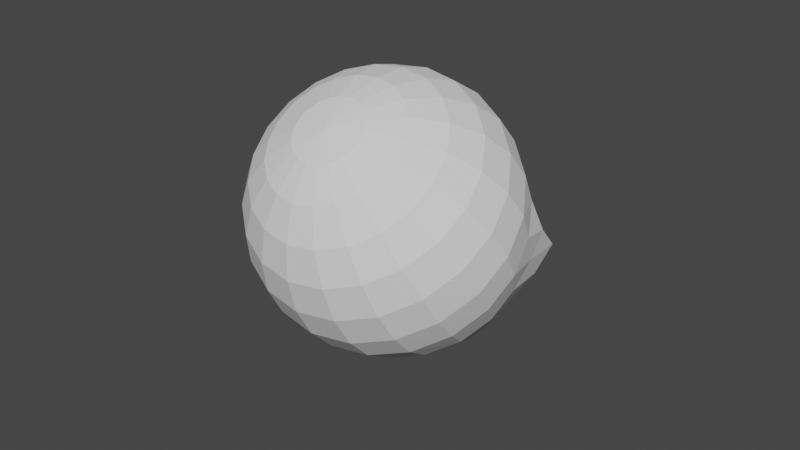 # Source: Octopus_Body.blend  (saved by Blender 2.92.15; exported with 4.5.12 LTS)
import bpy
from mathutils import Matrix  # noqa: F401  (used for matrix-valued properties, if any)

bpy.ops.wm.read_factory_settings(use_empty=True)
scene = bpy.context.scene
scene.name = 'Scene'

# ---- collections
col_collection = bpy.data.collections.new('Collection'); scene.collection.children.link(col_collection)

# ---- world
world_world = bpy.data.worlds.new('World'); scene.world = world_world
world_world.use_nodes = True; world_world.node_tree.nodes.clear()
_N = world_world.node_tree.nodes; _L = world_world.node_tree.links
n0 = _N.new('ShaderNodeOutputWorld'); n0.name = 'World Output'; n0.location = (300, 300)
n1 = _N.new('ShaderNodeBackground'); n1.name = 'Background'; n1.location = (10, 300)
n1.inputs[0].default_value = (0.05088, 0.05088, 0.05088, 1.0)
_L.new(n1.outputs[0], n0.inputs[0])
n0.is_active_output = True
world_world.color = (0.05088, 0.05088, 0.05088)
world_world.use_sun_shadow = False
world_world.sun_shadow_jitter_overblur = 0.0

# ---- meshes
me_sphere = bpy.data.meshes.new('Sphere')
me_sphere.from_pydata([(-2.148e-09, 0.6919, -0.8035), (0.07998, 0.2462, 0.9659), (0.1545, 0.4755, 0.866), (0.2185, 0.6725, 0.7071), (0.2676, 0.8233, 0.5002), (0.2985, 0.9105, 0.2633), (0.309, 0.9272, 0.01316), (0.2986, 0.8763, -0.2354), (0.2925, 0.7703, -0.4979), (0.2538, 0.6333, -0.7903), (0.1619, 0.478, -1.076), (0.07998, 0.2934, -1.294), (0.1521, 0.2094, 0.9659), (0.2939, 0.4045, 0.866), (0.4156, 0.5721, 0.7071), (0.509, 0.6984, 0.5012), (0.5678, 0.7664, 0.2672), (0.5878, 0.7728, 0.02), (0.584, 0.7219, -0.2259), (0.6196, 0.6258, -0.4861), (0.5419, 0.5703, -0.7711), (0.3227, 0.3957, -1.069), (0.1521, 0.2531, -1.292), (0.2094, 0.1521, 0.9659), (0.4045, 0.2939, 0.866), (0.5721, 0.4156, 0.7071), (0.7006, 0.5062, 0.5016), (0.7815, 0.5506, 0.2683), (0.809, 0.548, 0.02197), (0.7966, 0.5039, -0.2235), (0.8352, 0.4347, -0.4851), (0.7737, 0.4903, -0.8152), (0.4438, 0.2823, -1.067), (0.2094, 0.1945, -1.291), (-3.704e-07, 2.691e-07, 1.0), (0.2462, 0.07998, 0.9659), (0.4755, 0.1545, 0.866), (0.6725, 0.2185, 0.7071), (0.8236, 0.2661, 0.5008), (0.9186, 0.2856, 0.266), (0.9511, 0.2766, 0.01792), (0.9186, 0.2444, -0.2289), (0.868, 0.2031, -0.4917), (0.7897, 0.2224, -0.7743), (0.4971, 0.1475, -1.07), (0.2462, 0.1236, -1.292), (0.2588, 3.767e-07, 0.9659), (0.5, 4.512e-07, 0.866), (0.7071, 3.469e-07, 0.7071), (0.866, -2.411e-05, 0.5), (0.9659, -0.005406, 0.2618), (1.0, -0.01846, 0.01021), (0.9659, -0.03494, -0.2395), (0.866, -0.04388, -0.5031), (0.7129, -0.03154, -0.7945), (0.5008, 0.004126, -1.077), (0.2588, 0.04713, -1.294), (0.2462, -0.07998, 0.9659), (0.4755, -0.1545, 0.866), (0.6725, -0.2185, 0.7071), (0.8236, -0.2676, 0.5), (0.9186, -0.2988, 0.259), (0.9511, -0.3145, 0.003004), (0.9186, -0.3138, -0.2503), (0.8236, -0.2884, -0.5159), (0.6725, -0.2291, -0.8061), (0.4755, -0.1371, -1.084), (0.2462, -0.0278, -1.297), (0.2094, -0.1521, 0.9659), (0.4045, -0.2939, 0.866), (0.5721, -0.4156, 0.7071), (0.7006, -0.509, 0.5), (0.7815, -0.5678, 0.2588), (0.809, -0.5878, 1.07e-06), (0.7815, -0.5704, -0.2574), (0.7006, -0.5119, -0.5258), (0.5721, -0.4078, -0.8163), (0.4045, -0.2634, -1.091), (0.2094, -0.09433, -1.3), (0.1521, -0.2094, 0.9659), (0.2939, -0.4045, 0.866), (0.4156, -0.5721, 0.7071), (0.509, -0.7006, 0.5), (0.5678, -0.7814, 0.2588), (0.5878, -0.809, 7.55e-08), (0.5678, -0.7814, -0.2588), (0.509, -0.6946, -0.5307), (0.4156, -0.5517, -0.8232), (0.2939, -0.3634, -1.097), (0.1521, -0.1463, -1.303), (0.07998, -0.2462, 0.9659), (0.1545, -0.4755, 0.866), (0.2185, -0.6725, 0.7071), (0.2676, -0.8236, 0.5), (0.2985, -0.9186, 0.2588), (0.309, -0.9511, 7.55e-08), (0.2985, -0.9186, -0.2588), (0.2676, -0.8167, -0.5313), (0.2185, -0.6464, -0.8264), (0.1545, -0.4274, -1.101), (0.07998, -0.1787, -1.305), (-1.603e-08, -0.2588, 0.9659), (1.181e-07, -0.5, 0.866), (1.377e-08, -0.7071, 0.7071), (-3.093e-08, -0.866, 0.5), (-3.093e-08, -0.9659, 0.2588), (-1.126e-09, -1.0, 7.55e-08), (-3.093e-08, -0.9659, -0.2588), (-3.212e-08, -0.859, -0.5313), (-6.529e-08, -0.6804, -0.8267), (4.722e-09, -0.4482, -1.103), (-1.425e-08, -0.1882, -1.307), (-0.07998, -0.2462, 0.9659), (-0.1545, -0.4755, 0.866), (-0.2185, -0.6725, 0.7071), (-0.2676, -0.8236, 0.5), (-0.2985, -0.9186, 0.2588), (-0.309, -0.9511, 7.55e-08), (-0.2985, -0.9186, -0.2588), (-0.2676, -0.8167, -0.5313), (-0.2185, -0.6464, -0.8264), (-0.1545, -0.4274, -1.101), (-0.07998, -0.1787, -1.305), (-0.1521, -0.2094, 0.9659), (-0.2939, -0.4045, 0.866), (-0.4156, -0.5721, 0.7071), (-0.509, -0.7006, 0.5), (-0.5678, -0.7815, 0.2588), (-0.5878, -0.809, 7.55e-08), (-0.5678, -0.7815, -0.2588), (-0.509, -0.6946, -0.5307), (-0.4156, -0.5517, -0.8232), (-0.2939, -0.3634, -1.097), (-0.1521, -0.1463, -1.303), (-0.2094, -0.1521, 0.9659), (-0.4045, -0.2939, 0.866), (-0.5721, -0.4156, 0.7071), (-0.7006, -0.509, 0.5), (-0.7815, -0.5678, 0.2588), (-0.809, -0.5878, 1.07e-06), (-0.7815, -0.5704, -0.2574), (-0.7006, -0.5119, -0.5258), (-0.5721, -0.4078, -0.8163), (-0.4045, -0.2634, -1.091), (-0.2094, -0.09433, -1.3), (-1.49e-08, 0.07395, -1.384), (-0.2462, -0.07998, 0.9659), (-0.4755, -0.1545, 0.866), (-0.6725, -0.2185, 0.7071), (-0.8236, -0.2676, 0.5), (-0.9187, -0.2988, 0.259), (-0.9511, -0.3145, 0.003004), (-0.9187, -0.3138, -0.2503), (-0.8236, -0.2884, -0.5159), (-0.6725, -0.2291, -0.8061), (-0.4755, -0.1371, -1.084), (-0.2462, -0.0278, -1.297), (-0.2588, 3.767e-07, 0.9659), (-0.5, 2.575e-07, 0.866), (-0.7071, 3.618e-07, 0.7071), (-0.866, -2.414e-05, 0.5), (-0.9659, -0.005406, 0.2618), (-1.0, -0.01846, 0.01021), (-0.9659, -0.03494, -0.2395), (-0.866, -0.04388, -0.5031), (-0.7129, -0.03154, -0.7945), (-0.5008, 0.004126, -1.077), (-0.2588, 0.04713, -1.294), (-0.2462, 0.07998, 0.9659), (-0.4755, 0.1545, 0.866), (-0.6725, 0.2185, 0.7071), (-0.8236, 0.2661, 0.5008), (-0.9187, 0.2856, 0.266), (-0.9511, 0.2766, 0.01792), (-0.9187, 0.2444, -0.2289), (-0.868, 0.2031, -0.4917), (-0.7897, 0.2224, -0.7743), (-0.4971, 0.1475, -1.07), (-0.2462, 0.1236, -1.292), (-0.2094, 0.1521, 0.9659), (-0.4045, 0.2939, 0.866), (-0.5721, 0.4156, 0.7071), (-0.7006, 0.5062, 0.5016), (-0.7815, 0.5506, 0.2683), (-0.809, 0.548, 0.02197), (-0.7966, 0.5039, -0.2235), (-0.8352, 0.4347, -0.4851), (-0.7737, 0.4903, -0.8152), (-0.4438, 0.2823, -1.067), (-0.2094, 0.1945, -1.291), (-0.1521, 0.2094, 0.9659), (-0.2939, 0.4045, 0.866), (-0.4156, 0.5721, 0.7071), (-0.509, 0.6984, 0.5012), (-0.5678, 0.7664, 0.2672), (-0.5878, 0.7728, 0.02), (-0.584, 0.7219, -0.2259), (-0.6196, 0.6258, -0.4861), (-0.5419, 0.5703, -0.7711), (-0.3227, 0.3957, -1.069), (-0.1521, 0.2531, -1.292), (-0.07998, 0.2462, 0.9659), (-0.1545, 0.4755, 0.866), (-0.2185, 0.6725, 0.7071), (-0.2676, 0.8233, 0.5002), (-0.2985, 0.9105, 0.2633), (-0.309, 0.9272, 0.01316), (-0.2986, 0.8763, -0.2354), (-0.2925, 0.7703, -0.4979), (-0.2538, 0.6333, -0.7903), (-0.1619, 0.478, -1.076), (-0.07998, 0.2934, -1.294), (-8.577e-09, 0.2588, 0.9659), (-9.053e-08, 0.5, 0.866), (-1.603e-08, 0.7071, 0.7071), (-3.093e-08, 0.866, 0.5), (-1.126e-09, 0.9644, 0.2596), (-3.093e-08, 0.9904, 0.005282), (-1.126e-09, 0.944, -0.2467), (-3.211e-08, 0.838, -0.5119), (-5.474e-08, 0.5161, -1.083), (-2.17e-08, 0.3112, -1.297)], [], [(218, 217, 6, 7), (215, 214, 3, 4), (221, 220, 10, 11), (212, 34, 1), (219, 218, 7, 8), (216, 215, 4, 5), (145, 221, 11), (213, 212, 1, 2), (0, 219, 8, 9), (217, 216, 5, 6), (214, 213, 2, 3), (220, 0, 9, 10), (5, 4, 15, 16), (145, 11, 22), (2, 1, 12, 13), (9, 8, 19, 20), (6, 5, 16, 17), (3, 2, 13, 14), (10, 9, 20, 21), (7, 6, 17, 18), (4, 3, 14, 15), (11, 10, 21, 22), (1, 34, 12), (8, 7, 18, 19), (15, 14, 25, 26), (22, 21, 32, 33), (12, 34, 23), (19, 18, 29, 30), (16, 15, 26, 27), (145, 22, 33), (13, 12, 23, 24), (20, 19, 30, 31), (17, 16, 27, 28), (14, 13, 24, 25), (21, 20, 31, 32), (18, 17, 28, 29), (28, 27, 39, 40), (25, 24, 36, 37), (32, 31, 43, 44), (29, 28, 40, 41), (26, 25, 37, 38), (33, 32, 44, 45), (23, 34, 35), (30, 29, 41, 42), (27, 26, 38, 39), (145, 33, 45), (24, 23, 35, 36), (31, 30, 42, 43), (39, 38, 49, 50), (145, 45, 56), (36, 35, 46, 47), (43, 42, 53, 54), (40, 39, 50, 51), (37, 36, 47, 48), (44, 43, 54, 55), (41, 40, 51, 52), (38, 37, 48, 49), (45, 44, 55, 56), (35, 34, 46), (42, 41, 52, 53), (52, 51, 62, 63), (49, 48, 59, 60), (56, 55, 66, 67), (46, 34, 57), (53, 52, 63, 64), (50, 49, 60, 61), (145, 56, 67), (47, 46, 57, 58), (54, 53, 64, 65), (51, 50, 61, 62), (48, 47, 58, 59), (55, 54, 65, 66), (62, 61, 72, 73), (59, 58, 69, 70), (66, 65, 76, 77), (63, 62, 73, 74), (60, 59, 70, 71), (67, 66, 77, 78), (57, 34, 68), (64, 63, 74, 75), (61, 60, 71, 72), (145, 67, 78), (58, 57, 68, 69), (65, 64, 75, 76), (75, 74, 85, 86), (72, 71, 82, 83), (145, 78, 89), (69, 68, 79, 80), (76, 75, 86, 87), (73, 72, 83, 84), (70, 69, 80, 81), (77, 76, 87, 88), (74, 73, 84, 85), (71, 70, 81, 82), (78, 77, 88, 89), (68, 34, 79), (85, 84, 95, 96), (82, 81, 92, 93), (89, 88, 99, 100), (79, 34, 90), (86, 85, 96, 97), (83, 82, 93, 94), (145, 89, 100), (80, 79, 90, 91), (87, 86, 97, 98), (84, 83, 94, 95), (81, 80, 91, 92), (88, 87, 98, 99), (98, 97, 108, 109), (95, 94, 105, 106), (92, 91, 102, 103), (99, 98, 109, 110), (96, 95, 106, 107), (93, 92, 103, 104), (100, 99, 110, 111), (90, 34, 101), (97, 96, 107, 108), (94, 93, 104, 105), (145, 100, 111), (91, 90, 101, 102), (101, 34, 112), (108, 107, 118, 119), (105, 104, 115, 116), (145, 111, 122), (102, 101, 112, 113), (109, 108, 119, 120), (106, 105, 116, 117), (103, 102, 113, 114), (110, 109, 120, 121), (107, 106, 117, 118), (104, 103, 114, 115), (111, 110, 121, 122), (121, 120, 131, 132), (118, 117, 128, 129), (115, 114, 125, 126), (122, 121, 132, 133), (112, 34, 123), (119, 118, 129, 130), (116, 115, 126, 127), (145, 122, 133), (113, 112, 123, 124), (120, 119, 130, 131), (117, 116, 127, 128), (114, 113, 124, 125), (124, 123, 134, 135), (131, 130, 141, 142), (128, 127, 138, 139), (125, 124, 135, 136), (132, 131, 142, 143), (129, 128, 139, 140), (126, 125, 136, 137), (133, 132, 143, 144), (123, 34, 134), (130, 129, 140, 141), (127, 126, 137, 138), (145, 133, 144), (144, 143, 155, 156), (134, 34, 146), (141, 140, 152, 153), (138, 137, 149, 150), (145, 144, 156), (135, 134, 146, 147), (142, 141, 153, 154), (139, 138, 150, 151), (136, 135, 147, 148), (143, 142, 154, 155), (140, 139, 151, 152), (137, 136, 148, 149), (148, 147, 158, 159), (155, 154, 165, 166), (152, 151, 162, 163), (149, 148, 159, 160), (156, 155, 166, 167), (146, 34, 157), (153, 152, 163, 164), (150, 149, 160, 161), (145, 156, 167), (147, 146, 157, 158), (154, 153, 164, 165), (151, 150, 161, 162), (145, 167, 178), (158, 157, 168, 169), (165, 164, 175, 176), (162, 161, 172, 173), (159, 158, 169, 170), (166, 165, 176, 177), (163, 162, 173, 174), (160, 159, 170, 171), (167, 166, 177, 178), (157, 34, 168), (164, 163, 174, 175), (161, 160, 171, 172), (171, 170, 181, 182), (178, 177, 188, 189), (168, 34, 179), (175, 174, 185, 186), (172, 171, 182, 183), (145, 178, 189), (169, 168, 179, 180), (176, 175, 186, 187), (173, 172, 183, 184), (170, 169, 180, 181), (177, 176, 187, 188), (174, 173, 184, 185), (181, 180, 191, 192), (188, 187, 198, 199), (185, 184, 195, 196), (182, 181, 192, 193), (189, 188, 199, 200), (179, 34, 190), (186, 185, 196, 197), (183, 182, 193, 194), (145, 189, 200), (180, 179, 190, 191), (187, 186, 197, 198), (184, 183, 194, 195), (194, 193, 204, 205), (145, 200, 211), (191, 190, 201, 202), (198, 197, 208, 209), (195, 194, 205, 206), (192, 191, 202, 203), (199, 198, 209, 210), (196, 195, 206, 207), (193, 192, 203, 204), (200, 199, 210, 211), (190, 34, 201), (197, 196, 207, 208), (204, 203, 214, 215), (211, 210, 220, 221), (201, 34, 212), (208, 207, 218, 219), (205, 204, 215, 216), (145, 211, 221), (202, 201, 212, 213), (209, 208, 219, 0), (206, 205, 216, 217), (203, 202, 213, 214), (210, 209, 0, 220), (207, 206, 217, 218)])
_uv = me_sphere.uv_layers.new(name='UVMap')
_uv.uv.foreach_set('vector', [0.75, 0.4167, 0.75, 0.5, 0.7, 0.5, 0.7, 0.4167, 0.75, 0.6667, 0.75, 0.75, 0.7, 0.75, 0.7, 0.6667, 0.75, 0.08333, 0.75, 0.1667, 0.7, 0.1667, 0.7, 0.08333, 0.75, 0.9167, 0.725, 1.0, 0.7, 0.9167, 0.75, 0.3333, 0.75, 0.4167, 0.7, 0.4167, 0.7, 0.3333, 0.75, 0.5833, 0.75, 0.6667, 0.7, 0.6667, 0.7, 0.5833, 0.725, 0.0, 0.75, 0.08333, 0.7, 0.08333, 0.75, 0.8333, 0.75, 0.9167, 0.7, 0.9167, 0.7, 0.8333, 0.75, 0.25, 0.75, 0.3333, 0.7, 0.3333, 0.7, 0.25, 0.75, 0.5, 0.75, 0.5833, 0.7, 0.5833, 0.7, 0.5, 0.75, 0.75, 0.75, 0.8333, 0.7, 0.8333, 0.7, 0.75, 0.75, 0.1667, 0.75, 0.25, 0.7, 0.25, 0.7, 0.1667, 0.7, 0.5833, 0.7, 0.6667, 0.65, 0.6667, 0.65, 0.5833, 0.675, 0.0, 0.7, 0.08333, 0.65, 0.08333, 0.7, 0.8333, 0.7, 0.9167, 0.65, 0.9167, 0.65, 0.8333, 0.7, 0.25, 0.7, 0.3333, 0.65, 0.3333, 0.65, 0.25, 0.7, 0.5, 0.7, 0.5833, 0.65, 0.5833, 0.65, 0.5, 0.7, 0.75, 0.7, 0.8333, 0.65, 0.8333, 0.65, 0.75, 0.7, 0.1667, 0.7, 0.25, 0.65, 0.25, 0.65, 0.1667, 0.7, 0.4167, 0.7, 0.5, 0.65, 0.5, 0.65, 0.4167, 0.7, 0.6667, 0.7, 0.75, 0.65, 0.75, 0.65, 0.6667, 0.7, 0.08333, 0.7, 0.1667, 0.65, 0.1667, 0.65, 0.08333, 0.7, 0.9167, 0.675, 1.0, 0.65, 0.9167, 0.7, 0.3333, 0.7, 0.4167, 0.65, 0.4167, 0.65, 0.3333, 0.65, 0.6667, 0.65, 0.75, 0.6, 0.75, 0.6, 0.6667, 0.65, 0.08333, 0.65, 0.1667, 0.6, 0.1667, 0.6, 0.08333, 0.65, 0.9167, 0.625, 1.0, 0.6, 0.9167, 0.65, 0.3333, 0.65, 0.4167, 0.6, 0.4167, 0.6, 0.3333, 0.65, 0.5833, 0.65, 0.6667, 0.6, 0.6667, 0.6, 0.5833, 0.625, 0.0, 0.65, 0.08333, 0.6, 0.08333, 0.65, 0.8333, 0.65, 0.9167, 0.6, 0.9167, 0.6, 0.8333, 0.65, 0.25, 0.65, 0.3333, 0.6, 0.3333, 0.6, 0.25, 0.65, 0.5, 0.65, 0.5833, 0.6, 0.5833, 0.6, 0.5, 0.65, 0.75, 0.65, 0.8333, 0.6, 0.8333, 0.6, 0.75, 0.65, 0.1667, 0.65, 0.25, 0.6, 0.25, 0.6, 0.1667, 0.65, 0.4167, 0.65, 0.5, 0.6, 0.5, 0.6, 0.4167, 0.6, 0.5, 0.6, 0.5833, 0.55, 0.5833, 0.55, 0.5, 0.6, 0.75, 0.6, 0.8333, 0.55, 0.8333, 0.55, 0.75, 0.6, 0.1667, 0.6, 0.25, 0.55, 0.25, 0.55, 0.1667, 0.6, 0.4167, 0.6, 0.5, 0.55, 0.5, 0.55, 0.4167, 0.6, 0.6667, 0.6, 0.75, 0.55, 0.75, 0.55, 0.6667, 0.6, 0.08333, 0.6, 0.1667, 0.55, 0.1667, 0.55, 0.08333, 0.6, 0.9167, 0.575, 1.0, 0.55, 0.9167, 0.6, 0.3333, 0.6, 0.4167, 0.55, 0.4167, 0.55, 0.3333, 0.6, 0.5833, 0.6, 0.6667, 0.55, 0.6667, 0.55, 0.5833, 0.575, 0.0, 0.6, 0.08333, 0.55, 0.08333, 0.6, 0.8333, 0.6, 0.9167, 0.55, 0.9167, 0.55, 0.8333, 0.6, 0.25, 0.6, 0.3333, 0.55, 0.3333, 0.55, 0.25, 0.55, 0.5833, 0.55, 0.6667, 0.5, 0.6667, 0.5, 0.5833, 0.525, 0.0, 0.55, 0.08333, 0.5, 0.08333, 0.55, 0.8333, 0.55, 0.9167, 0.5, 0.9167, 0.5, 0.8333, 0.55, 0.25, 0.55, 0.3333, 0.5, 0.3333, 0.5, 0.25, 0.55, 0.5, 0.55, 0.5833, 0.5, 0.5833, 0.5, 0.5, 0.55, 0.75, 0.55, 0.8333, 0.5, 0.8333, 0.5, 0.75, 0.55, 0.1667, 0.55, 0.25, 0.5, 0.25, 0.5, 0.1667, 0.55, 0.4167, 0.55, 0.5, 0.5, 0.5, 0.5, 0.4167, 0.55, 0.6667, 0.55, 0.75, 0.5, 0.75, 0.5, 0.6667, 0.55, 0.08333, 0.55, 0.1667, 0.5, 0.1667, 0.5, 0.08333, 0.55, 0.9167, 0.525, 1.0, 0.5, 0.9167, 0.55, 0.3333, 0.55, 0.4167, 0.5, 0.4167, 0.5, 0.3333, 0.5, 0.4167, 0.5, 0.5, 0.45, 0.5, 0.45, 0.4167, 0.5, 0.6667, 0.5, 0.75, 0.45, 0.75, 0.45, 0.6667, 0.5, 0.08333, 0.5, 0.1667, 0.45, 0.1667, 0.45, 0.08333, 0.5, 0.9167, 0.475, 1.0, 0.45, 0.9167, 0.5, 0.3333, 0.5, 0.4167, 0.45, 0.4167, 0.45, 0.3333, 0.5, 0.5833, 0.5, 0.6667, 0.45, 0.6667, 0.45, 0.5833, 0.475, 0.0, 0.5, 0.08333, 0.45, 0.08333, 0.5, 0.8333, 0.5, 0.9167, 0.45, 0.9167, 0.45, 0.8333, 0.5, 0.25, 0.5, 0.3333, 0.45, 0.3333, 0.45, 0.25, 0.5, 0.5, 0.5, 0.5833, 0.45, 0.5833, 0.45, 0.5, 0.5, 0.75, 0.5, 0.8333, 0.45, 0.8333, 0.45, 0.75, 0.5, 0.1667, 0.5, 0.25, 0.45, 0.25, 0.45, 0.1667, 0.45, 0.5, 0.45, 0.5833, 0.4, 0.5833, 0.4, 0.5, 0.45, 0.75, 0.45, 0.8333, 0.4, 0.8333, 0.4, 0.75, 0.45, 0.1667, 0.45, 0.25, 0.4, 0.25, 0.4, 0.1667, 0.45, 0.4167, 0.45, 0.5, 0.4, 0.5, 0.4, 0.4167, 0.45, 0.6667, 0.45, 0.75, 0.4, 0.75, 0.4, 0.6667, 0.45, 0.08333, 0.45, 0.1667, 0.4, 0.1667, 0.4, 0.08333, 0.45, 0.9167, 0.425, 1.0, 0.4, 0.9167, 0.45, 0.3333, 0.45, 0.4167, 0.4, 0.4167, 0.4, 0.3333, 0.45, 0.5833, 0.45, 0.6667, 0.4, 0.6667, 0.4, 0.5833, 0.425, 0.0, 0.45, 0.08333, 0.4, 0.08333, 0.45, 0.8333, 0.45, 0.9167, 0.4, 0.9167, 0.4, 0.8333, 0.45, 0.25, 0.45, 0.3333, 0.4, 0.3333, 0.4, 0.25, 0.4, 0.3333, 0.4, 0.4167, 0.35, 0.4167, 0.35, 0.3333, 0.4, 0.5833, 0.4, 0.6667, 0.35, 0.6667, 0.35, 0.5833, 0.375, 0.0, 0.4, 0.08333, 0.35, 0.08333, 0.4, 0.8333, 0.4, 0.9167, 0.35, 0.9167, 0.35, 0.8333, 0.4, 0.25, 0.4, 0.3333, 0.35, 0.3333, 0.35, 0.25, 0.4, 0.5, 0.4, 0.5833, 0.35, 0.5833, 0.35, 0.5, 0.4, 0.75, 0.4, 0.8333, 0.35, 0.8333, 0.35, 0.75, 0.4, 0.1667, 0.4, 0.25, 0.35, 0.25, 0.35, 0.1667, 0.4, 0.4167, 0.4, 0.5, 0.35, 0.5, 0.35, 0.4167, 0.4, 0.6667, 0.4, 0.75, 0.35, 0.75, 0.35, 0.6667, 0.4, 0.08333, 0.4, 0.1667, 0.35, 0.1667, 0.35, 0.08333, 0.4, 0.9167, 0.375, 1.0, 0.35, 0.9167, 0.35, 0.4167, 0.35, 0.5, 0.3, 0.5, 0.3, 0.4167, 0.35, 0.6667, 0.35, 0.75, 0.3, 0.75, 0.3, 0.6667, 0.35, 0.08333, 0.35, 0.1667, 0.3, 0.1667, 0.3, 0.08333, 0.35, 0.9167, 0.325, 1.0, 0.3, 0.9167, 0.35, 0.3333, 0.35, 0.4167, 0.3, 0.4167, 0.3, 0.3333, 0.35, 0.5833, 0.35, 0.6667, 0.3, 0.6667, 0.3, 0.5833, 0.325, 0.0, 0.35, 0.08333, 0.3, 0.08333, 0.35, 0.8333, 0.35, 0.9167, 0.3, 0.9167, 0.3, 0.8333, 0.35, 0.25, 0.35, 0.3333, 0.3, 0.3333, 0.3, 0.25, 0.35, 0.5, 0.35, 0.5833, 0.3, 0.5833, 0.3, 0.5, 0.35, 0.75, 0.35, 0.8333, 0.3, 0.8333, 0.3, 0.75, 0.35, 0.1667, 0.35, 0.25, 0.3, 0.25, 0.3, 0.1667, 0.3, 0.25, 0.3, 0.3333, 0.25, 0.3333, 0.25, 0.25, 0.3, 0.5, 0.3, 0.5833, 0.25, 0.5833, 0.25, 0.5, 0.3, 0.75, 0.3, 0.8333, 0.25, 0.8333, 0.25, 0.75, 0.3, 0.1667, 0.3, 0.25, 0.25, 0.25, 0.25, 0.1667, 0.3, 0.4167, 0.3, 0.5, 0.25, 0.5, 0.25, 0.4167, 0.3, 0.6667, 0.3, 0.75, 0.25, 0.75, 0.25, 0.6667, 0.3, 0.08333, 0.3, 0.1667, 0.25, 0.1667, 0.25, 0.08333, 0.3, 0.9167, 0.275, 1.0, 0.25, 0.9167, 0.3, 0.3333, 0.3, 0.4167, 0.25, 0.4167, 0.25, 0.3333, 0.3, 0.5833, 0.3, 0.6667, 0.25, 0.6667, 0.25, 0.5833, 0.275, 0.0, 0.3, 0.08333, 0.25, 0.08333, 0.3, 0.8333, 0.3, 0.9167, 0.25, 0.9167, 0.25, 0.8333, 0.25, 0.9167, 0.225, 1.0, 0.2, 0.9167, 0.25, 0.3333, 0.25, 0.4167, 0.2, 0.4167, 0.2, 0.3333, 0.25, 0.5833, 0.25, 0.6667, 0.2, 0.6667, 0.2, 0.5833, 0.225, 0.0, 0.25, 0.08333, 0.2, 0.08333, 0.25, 0.8333, 0.25, 0.9167, 0.2, 0.9167, 0.2, 0.8333, 0.25, 0.25, 0.25, 0.3333, 0.2, 0.3333, 0.2, 0.25, 0.25, 0.5, 0.25, 0.5833, 0.2, 0.5833, 0.2, 0.5, 0.25, 0.75, 0.25, 0.8333, 0.2, 0.8333, 0.2, 0.75, 0.25, 0.1667, 0.25, 0.25, 0.2, 0.25, 0.2, 0.1667, 0.25, 0.4167, 0.25, 0.5, 0.2, 0.5, 0.2, 0.4167, 0.25, 0.6667, 0.25, 0.75, 0.2, 0.75, 0.2, 0.6667, 0.25, 0.08333, 0.25, 0.1667, 0.2, 0.1667, 0.2, 0.08333, 0.2, 0.1667, 0.2, 0.25, 0.15, 0.25, 0.15, 0.1667, 0.2, 0.4167, 0.2, 0.5, 0.15, 0.5, 0.15, 0.4167, 0.2, 0.6667, 0.2, 0.75, 0.15, 0.75, 0.15, 0.6667, 0.2, 0.08333, 0.2, 0.1667, 0.15, 0.1667, 0.15, 0.08333, 0.2, 0.9167, 0.175, 1.0, 0.15, 0.9167, 0.2, 0.3333, 0.2, 0.4167, 0.15, 0.4167, 0.15, 0.3333, 0.2, 0.5833, 0.2, 0.6667, 0.15, 0.6667, 0.15, 0.5833, 0.175, 0.0, 0.2, 0.08333, 0.15, 0.08333, 0.2, 0.8333, 0.2, 0.9167, 0.15, 0.9167, 0.15, 0.8333, 0.2, 0.25, 0.2, 0.3333, 0.15, 0.3333, 0.15, 0.25, 0.2, 0.5, 0.2, 0.5833, 0.15, 0.5833, 0.15, 0.5, 0.2, 0.75, 0.2, 0.8333, 0.15, 0.8333, 0.15, 0.75, 0.15, 0.8333, 0.15, 0.9167, 0.1, 0.9167, 0.1, 0.8333, 0.15, 0.25, 0.15, 0.3333, 0.1, 0.3333, 0.1, 0.25, 0.15, 0.5, 0.15, 0.5833, 0.1, 0.5833, 0.1, 0.5, 0.15, 0.75, 0.15, 0.8333, 0.1, 0.8333, 0.1, 0.75, 0.15, 0.1667, 0.15, 0.25, 0.1, 0.25, 0.1, 0.1667, 0.15, 0.4167, 0.15, 0.5, 0.1, 0.5, 0.1, 0.4167, 0.15, 0.6667, 0.15, 0.75, 0.1, 0.75, 0.1, 0.6667, 0.15, 0.08333, 0.15, 0.1667, 0.1, 0.1667, 0.1, 0.08333, 0.15, 0.9167, 0.125, 1.0, 0.1, 0.9167, 0.15, 0.3333, 0.15, 0.4167, 0.1, 0.4167, 0.1, 0.3333, 0.15, 0.5833, 0.15, 0.6667, 0.1, 0.6667, 0.1, 0.5833, 0.125, 0.0, 0.15, 0.08333, 0.1, 0.08333, 0.1, 0.08333, 0.1, 0.1667, 0.05, 0.1667, 0.05, 0.08333, 0.1, 0.9167, 0.075, 1.0, 0.05, 0.9167, 0.1, 0.3333, 0.1, 0.4167, 0.05, 0.4167, 0.05, 0.3333, 0.1, 0.5833, 0.1, 0.6667, 0.05, 0.6667, 0.05, 0.5833, 0.075, 0.0, 0.1, 0.08333, 0.05, 0.08333, 0.1, 0.8333, 0.1, 0.9167, 0.05, 0.9167, 0.05, 0.8333, 0.1, 0.25, 0.1, 0.3333, 0.05, 0.3333, 0.05, 0.25, 0.1, 0.5, 0.1, 0.5833, 0.05, 0.5833, 0.05, 0.5, 0.1, 0.75, 0.1, 0.8333, 0.05, 0.8333, 0.05, 0.75, 0.1, 0.1667, 0.1, 0.25, 0.05, 0.25, 0.05, 0.1667, 0.1, 0.4167, 0.1, 0.5, 0.05, 0.5, 0.05, 0.4167, 0.1, 0.6667, 0.1, 0.75, 0.05, 0.75, 0.05, 0.6667, 0.05, 0.75, 0.05, 0.8333, 0.0, 0.8333, 0.0, 0.75, 0.05, 0.1667, 0.05, 0.25, 0.0, 0.25, 0.0, 0.1667, 0.05, 0.4167, 0.05, 0.5, 0.0, 0.5, 0.0, 0.4167, 0.05, 0.6667, 0.05, 0.75, 0.0, 0.75, 0.0, 0.6667, 0.05, 0.08333, 0.05, 0.1667, 0.0, 0.1667, 0.0, 0.08333, 0.05, 0.9167, 0.025, 1.0, 0.0, 0.9167, 0.05, 0.3333, 0.05, 0.4167, 0.0, 0.4167, 0.0, 0.3333, 0.05, 0.5833, 0.05, 0.6667, 0.0, 0.6667, 0.0, 0.5833, 0.025, 0.0, 0.05, 0.08333, 0.0, 0.08333, 0.05, 0.8333, 0.05, 0.9167, 0.0, 0.9167, 0.0, 0.8333, 0.05, 0.25, 0.05, 0.3333, 0.0, 0.3333, 0.0, 0.25, 0.05, 0.5, 0.05, 0.5833, 0.0, 0.5833, 0.0, 0.5, 0.975, 0.0, 1.0, 0.08333, 0.95, 0.08333, 1.0, 0.8333, 1.0, 0.9167, 0.95, 0.9167, 0.95, 0.8333, 1.0, 0.25, 1.0, 0.3333, 0.95, 0.3333, 0.95, 0.25, 1.0, 0.5, 1.0, 0.5833, 0.95, 0.5833, 0.95, 0.5, 1.0, 0.75, 1.0, 0.8333, 0.95, 0.8333, 0.95, 0.75, 1.0, 0.1667, 1.0, 0.25, 0.95, 0.25, 0.95, 0.1667, 1.0, 0.4167, 1.0, 0.5, 0.95, 0.5, 0.95, 0.4167, 1.0, 0.6667, 1.0, 0.75, 0.95, 0.75, 0.95, 0.6667, 1.0, 0.08333, 1.0, 0.1667, 0.95, 0.1667, 0.95, 0.08333, 1.0, 0.9167, 0.975, 1.0, 0.95, 0.9167, 1.0, 0.3333, 1.0, 0.4167, 0.95, 0.4167, 0.95, 0.3333, 1.0, 0.5833, 1.0, 0.6667, 0.95, 0.6667, 0.95, 0.5833, 0.95, 0.6667, 0.95, 0.75, 0.9, 0.75, 0.9, 0.6667, 0.95, 0.08333, 0.95, 0.1667, 0.9, 0.1667, 0.9, 0.08333, 0.95, 0.9167, 0.925, 1.0, 0.9, 0.9167, 0.95, 0.3333, 0.95, 0.4167, 0.9, 0.4167, 0.9, 0.3333, 0.95, 0.5833, 0.95, 0.6667, 0.9, 0.6667, 0.9, 0.5833, 0.925, 0.0, 0.95, 0.08333, 0.9, 0.08333, 0.95, 0.8333, 0.95, 0.9167, 0.9, 0.9167, 0.9, 0.8333, 0.95, 0.25, 0.95, 0.3333, 0.9, 0.3333, 0.9, 0.25, 0.95, 0.5, 0.95, 0.5833, 0.9, 0.5833, 0.9, 0.5, 0.95, 0.75, 0.95, 0.8333, 0.9, 0.8333, 0.9, 0.75, 0.95, 0.1667, 0.95, 0.25, 0.9, 0.25, 0.9, 0.1667, 0.95, 0.4167, 0.95, 0.5, 0.9, 0.5, 0.9, 0.4167, 0.9, 0.75, 0.9, 0.8333, 0.85, 0.8333, 0.85, 0.75, 0.9, 0.1667, 0.9, 0.25, 0.85, 0.25, 0.85, 0.1667, 0.9, 0.4167, 0.9, 0.5, 0.85, 0.5, 0.85, 0.4167, 0.9, 0.6667, 0.9, 0.75, 0.85, 0.75, 0.85, 0.6667, 0.9, 0.08333, 0.9, 0.1667, 0.85, 0.1667, 0.85, 0.08333, 0.9, 0.9167, 0.875, 1.0, 0.85, 0.9167, 0.9, 0.3333, 0.9, 0.4167, 0.85, 0.4167, 0.85, 0.3333, 0.9, 0.5833, 0.9, 0.6667, 0.85, 0.6667, 0.85, 0.5833, 0.875, 0.0, 0.9, 0.08333, 0.85, 0.08333, 0.9, 0.8333, 0.9, 0.9167, 0.85, 0.9167, 0.85, 0.8333, 0.9, 0.25, 0.9, 0.3333, 0.85, 0.3333, 0.85, 0.25, 0.9, 0.5, 0.9, 0.5833, 0.85, 0.5833, 0.85, 0.5, 0.85, 0.5833, 0.85, 0.6667, 0.8, 0.6667, 0.8, 0.5833, 0.825, 0.0, 0.85, 0.08333, 0.8, 0.08333, 0.85, 0.8333, 0.85, 0.9167, 0.8, 0.9167, 0.8, 0.8333, 0.85, 0.25, 0.85, 0.3333, 0.8, 0.3333, 0.8, 0.25, 0.85, 0.5, 0.85, 0.5833, 0.8, 0.5833, 0.8, 0.5, 0.85, 0.75, 0.85, 0.8333, 0.8, 0.8333, 0.8, 0.75, 0.85, 0.1667, 0.85, 0.25, 0.8, 0.25, 0.8, 0.1667, 0.85, 0.4167, 0.85, 0.5, 0.8, 0.5, 0.8, 0.4167, 0.85, 0.6667, 0.85, 0.75, 0.8, 0.75, 0.8, 0.6667, 0.85, 0.08333, 0.85, 0.1667, 0.8, 0.1667, 0.8, 0.08333, 0.85, 0.9167, 0.825, 1.0, 0.8, 0.9167, 0.85, 0.3333, 0.85, 0.4167, 0.8, 0.4167, 0.8, 0.3333, 0.8, 0.6667, 0.8, 0.75, 0.75, 0.75, 0.75, 0.6667, 0.8, 0.08333, 0.8, 0.1667, 0.75, 0.1667, 0.75, 0.08333, 0.8, 0.9167, 0.775, 1.0, 0.75, 0.9167, 0.8, 0.3333, 0.8, 0.4167, 0.75, 0.4167, 0.75, 0.3333, 0.8, 0.5833, 0.8, 0.6667, 0.75, 0.6667, 0.75, 0.5833, 0.775, 0.0, 0.8, 0.08333, 0.75, 0.08333, 0.8, 0.8333, 0.8, 0.9167, 0.75, 0.9167, 0.75, 0.8333, 0.8, 0.25, 0.8, 0.3333, 0.75, 0.3333, 0.75, 0.25, 0.8, 0.5, 0.8, 0.5833, 0.75, 0.5833, 0.75, 0.5, 0.8, 0.75, 0.8, 0.8333, 0.75, 0.8333, 0.75, 0.75, 0.8, 0.1667, 0.8, 0.25, 0.75, 0.25, 0.75, 0.1667, 0.8, 0.4167, 0.8, 0.5, 0.75, 0.5, 0.75, 0.4167])
me_sphere.use_remesh_fix_poles = True
me_sphere.use_remesh_preserve_attributes = False
me_sphere.use_mirror_vertex_groups = False
me_sphere.update()

# ---- objects
ob_sphere = bpy.data.objects.new('Sphere', me_sphere)

# ---- transforms, parenting, visibility, modifiers, constraints
ob_sphere.location = (0.0, 0.0, 0.0)
ob_sphere.rotation_euler = (0.6442, -0.0, 0.0)
ob_sphere.lineart.crease_threshold = 0.0

# ---- collection membership
col_collection.objects.link(ob_sphere)

# ---- scene / render settings (as saved in the file)
scene.frame_start = 1; scene.frame_end = 250; scene.frame_set(1)
scene.render.engine = 'BLENDER_EEVEE_NEXT'
scene.cycles.use_denoising = False
scene.cycles.samples = 128
scene.cycles.sampling_pattern = 'TABULATED_SOBOL'
scene.cycles.use_adaptive_sampling = False
scene.cycles.use_light_tree = False
scene.view_settings.view_transform = 'Filmic'
bpy.context.view_layer.update()

# ---- added for rendering (the .blend has no active camera and no usable light): camera, sun
cam_auto = bpy.data.cameras.new('AutoCamera')
cam_auto.lens = 50.0
cam_auto.sensor_width = 36.0
cam_auto.clip_end = 1000.0
ob_auto_camera = bpy.data.objects.new('AutoCamera', cam_auto)
scene.collection.objects.link(ob_auto_camera)
ob_auto_camera.location = (4.41376, -5.18511, 3.37474)
ob_auto_camera.rotation_euler = (1.09748, -7.21219e-08, 0.694738)
scene.camera = ob_auto_camera
light_auto_sun = bpy.data.lights.new('AutoSun', 'SUN')
light_auto_sun.energy = 3.0
light_auto_sun.angle = 0.0523599
ob_auto_sun = bpy.data.objects.new('AutoSun', light_auto_sun)
scene.collection.objects.link(ob_auto_sun)
ob_auto_sun.rotation_euler = (0.872665, 0.174533, 0.523599)
bpy.context.view_layer.update()
